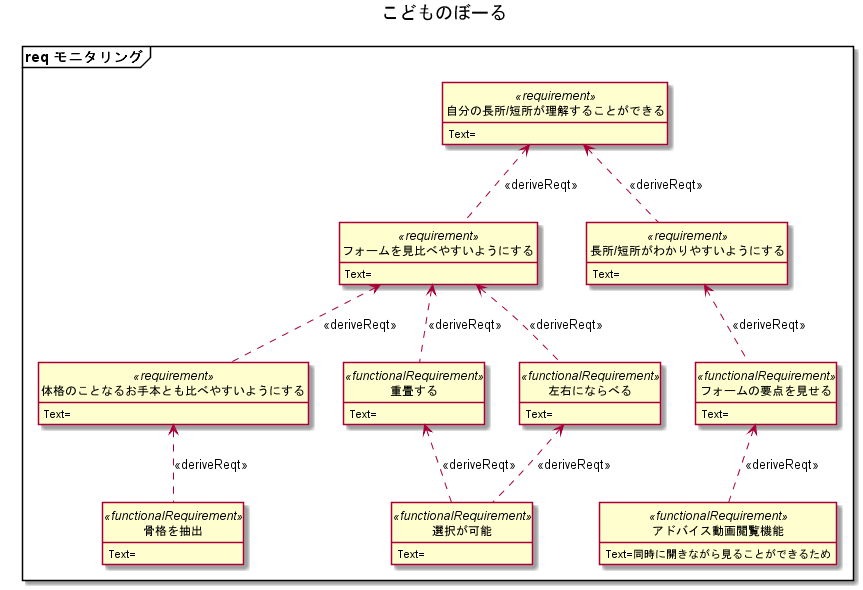

The diagram above was rendered by PlantUML. Its source (embedded in the PNG):
@startuml

hide circle
hide empty members
hide method







title こどものぼーる

package "req モニタリング" <<Frame>> {
    class "自分の長所/短所が理解することができる" as A3 <<requirement>> {
Text=
}
    class "フォームを見比べやすいようにする" as A3_1 <<requirement>> {
Text=
}
    class "体格のことなるお手本とも比べやすいようにする" as A3_1_1 <<requirement>> {
Text=
}
    class "骨格を抽出" as A3_1_1_1 <<functionalRequirement>> {
Text=
}
    class "重畳する" as A3_1_1_2 <<functionalRequirement>> {
Text=
}
    class "選択が可能" as A3_1_1_2_1 <<functionalRequirement>> {
Text=
}
    class "左右にならべる" as A3_1_1_3 <<functionalRequirement>> {
Text=
}
    class "長所/短所がわかりやすいようにする" as A3_2 <<requirement>> {
Text=
}
    class "フォームの要点を見せる" as A3_2_1 <<functionalRequirement>> {
Text=
}
    class "アドバイス動画閲覧機能" as A3_2_1_1 <<functionalRequirement>> {
Text=同時に開きながら見ることができるため
}
}
A3 <.. A3_1 : <<deriveReqt>>
A3 <.. A3_2 : <<deriveReqt>>

A3_1 <.. A3_1_1 : <<deriveReqt>>
A3_1 <.. A3_1_1_2 : <<deriveReqt>>
A3_1_1_2 <.. A3_1_1_2_1 : <<deriveReqt>>
A3_1_1_3 <.. A3_1_1_2_1 : <<deriveReqt>>
A3_1 <.. A3_1_1_3 : <<deriveReqt>>
A3_1_1 <.. A3_1_1_1 : <<deriveReqt>>
A3_2 <.. A3_2_1 : <<deriveReqt>>
A3_2_1 <.. A3_2_1_1 : <<deriveReqt>>

@enduml